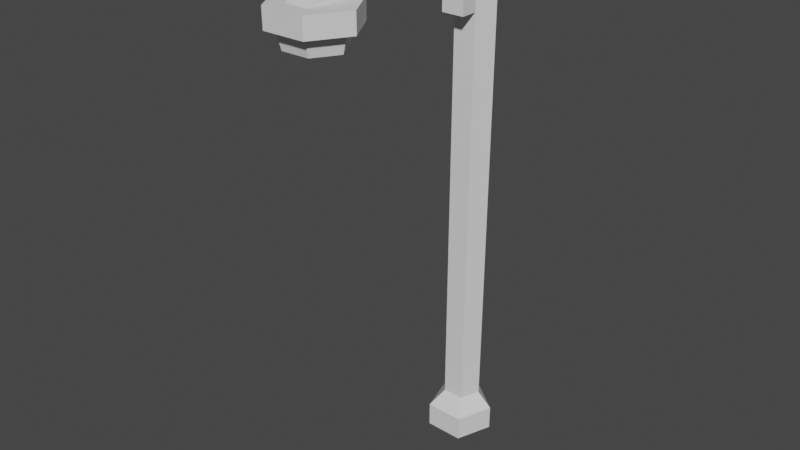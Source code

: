 # Source: lamp2.blend  (saved by Blender 3.6.11; exported with 4.5.12 LTS)
import bpy
from mathutils import Matrix  # noqa: F401  (used for matrix-valued properties, if any)

bpy.ops.wm.read_factory_settings(use_empty=True)
scene = bpy.context.scene
scene.name = 'Scene'

# ---- materials (node trees are filled in below, after node groups)
mat_material_001 = bpy.data.materials.new('Material.001')
mat_material_001.use_transparent_shadow = False
mat_material_002 = bpy.data.materials.new('Material.002')
mat_material_002.use_transparent_shadow = False

# ---- material node trees
mat_material_001.use_nodes = True; mat_material_001.node_tree.nodes.clear()
_N = mat_material_001.node_tree.nodes; _L = mat_material_001.node_tree.links
n0 = _N.new('ShaderNodeBsdfPrincipled'); n0.name = 'Principled BSDF'; n0.location = (10, 300)
n0.distribution = 'GGX'
n0.subsurface_method = 'RANDOM_WALK_SKIN'
n0.inputs[3].default_value = 1.45
n0.inputs[27].default_value = (0.0, 0.0, 0.0, 1.0)
n0.inputs[28].default_value = 1.0
n1 = _N.new('ShaderNodeOutputMaterial'); n1.name = 'Material Output'; n1.location = (300, 300)
_L.new(n0.outputs[0], n1.inputs[0])
n1.is_active_output = True
mat_material_002.use_nodes = True; mat_material_002.node_tree.nodes.clear()
_N = mat_material_002.node_tree.nodes; _L = mat_material_002.node_tree.links
n0 = _N.new('ShaderNodeBsdfPrincipled'); n0.name = 'Principled BSDF'; n0.location = (10, 300)
n0.distribution = 'GGX'
n0.subsurface_method = 'RANDOM_WALK_SKIN'
n0.inputs[3].default_value = 1.45
n0.inputs[27].default_value = (0.0, 0.0, 0.0, 1.0)
n0.inputs[28].default_value = 1.0
n1 = _N.new('ShaderNodeOutputMaterial'); n1.name = 'Material Output'; n1.location = (300, 300)
_L.new(n0.outputs[0], n1.inputs[0])
n1.is_active_output = True

# ---- world
world_world = bpy.data.worlds.new('World'); scene.world = world_world
world_world.use_nodes = True; world_world.node_tree.nodes.clear()
_N = world_world.node_tree.nodes; _L = world_world.node_tree.links
n0 = _N.new('ShaderNodeOutputWorld'); n0.name = 'World Output'; n0.location = (300, 300)
n1 = _N.new('ShaderNodeBackground'); n1.name = 'Background'; n1.location = (10, 300)
n1.inputs[0].default_value = (0.05088, 0.05088, 0.05088, 1.0)
_L.new(n1.outputs[0], n0.inputs[0])
n0.is_active_output = True
world_world.color = (0.05088, 0.05088, 0.05088)
world_world.use_sun_shadow = False
world_world.sun_shadow_jitter_overblur = 0.0

# ---- meshes
me_mesh = bpy.data.meshes.new('Mesh')
me_mesh.from_pydata([(0.1338, 0.0, -5.087), (-5.193, 0.0, -1.494), (-3.422, 0.0, 4.683), (3.0, 0.0, 4.907), (5.197, 0.0, -1.131), (-1.938, 85.33, 2.071), (1.938, 85.33, 2.2), (-0.05664, 0.0, 0.3753), (3.012, 4.014, 4.884), (-3.437, 4.014, 4.66), (-5.215, 4.014, -1.529), (0.1348, 4.014, -5.129), (5.219, 4.014, -1.166), (-1.793, 6.687, 2.597), (-2.782, 6.687, -0.8403), (0.1924, 6.687, -2.84), (3.021, 6.687, -0.6383), (1.793, 6.687, 2.722), (-1.917, 74.09, 2.146), (1.917, 74.09, 2.275), (1.917, 74.09, 5.239), (-1.917, 74.09, 5.11), (1.932, 82.22, 5.197), (-1.932, 82.22, 5.067), (-1.938, 85.33, 28.94), (1.938, 85.33, 29.07), (-1.932, 82.22, 28.86), (1.932, 82.22, 28.98), (-1.94, 86.98, 17.58), (1.94, 86.98, 17.71), (1.935, 83.86, 17.65), (-1.935, 83.86, 17.52), (-1.932, 82.22, 36.37), (1.932, 82.22, 36.5), (0.209, 88.36, -3.601), (-3.015, 88.36, -1.522), (-0.05078, 89.81, -0.4129), (-1.942, 88.36, 2.05), (1.942, 88.36, 2.18), (3.272, 88.36, -1.312), (3.417, 79.02, 27.48), (-3.417, 79.02, 27.48), (-6.834, 79.02, 33.16), (-3.417, 79.02, 38.85), (3.417, 79.02, 38.85), (6.834, 79.02, 33.16), (3.428, 82.22, 27.5), (-3.428, 82.22, 27.5), (-6.855, 82.22, 33.19), (-3.428, 82.22, 38.88), (3.428, 82.22, 38.88), (6.855, 82.22, 33.19), (0.0, 82.22, 33.19), (2.645, 79.02, 28.77), (-2.646, 79.02, 28.77), (-5.29, 79.02, 33.16), (-2.646, 79.02, 37.56), (2.645, 79.02, 37.56), (5.29, 79.02, 33.16), (2.284, 76.22, 29.34), (-2.284, 76.22, 29.34), (0.0, 75.33, 33.14), (-4.569, 76.22, 33.14), (-2.284, 76.22, 36.95), (2.284, 76.22, 36.95), (4.568, 76.22, 33.14)], [], [(0, 1, 10, 11), (1, 2, 9, 10), (2, 3, 8, 9), (3, 4, 12, 8), (4, 0, 11, 12), (1, 0, 7), (2, 1, 7), (3, 2, 7), (4, 3, 7), (0, 4, 7), (34, 35, 36), (35, 37, 36), (37, 38, 36), (38, 39, 36), (39, 34, 36), (9, 8, 17, 13), (10, 9, 13, 14), (11, 10, 14, 15), (12, 11, 15, 16), (8, 12, 16, 17), (14, 13, 18), (15, 14, 35, 34), (16, 15, 34, 39), (19, 16, 39, 6), (13, 17, 19, 18), (21, 20, 22, 23), (18, 19, 20, 21), (19, 6, 22, 20), (25, 24, 32, 33), (5, 18, 21, 23), (6, 5, 28, 29), (5, 23, 31, 28), (23, 22, 30, 31), (22, 6, 29, 30), (29, 28, 24, 25), (30, 29, 25, 27), (31, 30, 27, 26), (28, 31, 26, 24), (33, 32, 26, 27), (24, 26, 32), (27, 25, 33), (35, 5, 37), (5, 6, 38, 37), (6, 39, 38), (17, 16, 19), (14, 18, 5, 35), (40, 41, 47, 46), (41, 42, 48, 47), (42, 43, 49, 48), (43, 44, 50, 49), (44, 45, 51, 50), (45, 40, 46, 51), (60, 59, 61), (62, 60, 61), (63, 62, 61), (64, 63, 61), (65, 64, 61), (59, 65, 61), (46, 47, 52), (47, 48, 52), (48, 49, 52), (49, 50, 52), (50, 51, 52), (51, 46, 52), (41, 40, 53, 54), (42, 41, 54, 55), (43, 42, 55, 56), (44, 43, 56, 57), (45, 44, 57, 58), (40, 45, 58, 53), (54, 53, 59, 60), (55, 54, 60, 62), (56, 55, 62, 63), (57, 56, 63, 64), (58, 57, 64, 65), (53, 58, 65, 59)])
me_mesh.polygons.foreach_set('use_smooth', [True] * 76)
me_mesh.polygons.foreach_set('material_index', [0, 0, 0, 0, 0, 0, 0, 0, 0, 0, 0, 0, 0, 0, 0, 0, 0, 0, 0, 0, 0, 0, 0, 0, 0, 0, 0, 0, 0, 0, 0, 0, 0, 0, 0, 0, 0, 0, 0, 0, 0, 0, 0, 0, 0, 0, 0, 0, 0, 0, 0, 0, 1, 1, 1, 1, 1, 1, 0, 0, 0, 0, 0, 0, 0, 0, 0, 0, 0, 0, 1, 1, 1, 1, 1, 1])
_k = set([(0, 1), (0, 4), (0, 11), (1, 2), (1, 10), (2, 3), (2, 9), (3, 4), (3, 8), (4, 12), (5, 6), (5, 18), (5, 28), (5, 37), (6, 19), (6, 29), (6, 38), (8, 9), (8, 12), (8, 17), (9, 10), (9, 13), (10, 11), (10, 14), (11, 12), (11, 15), (12, 16), (13, 14), (13, 17), (13, 18), (14, 15), (14, 35), (15, 16), (15, 34), (16, 17), (16, 39), (17, 19), (18, 19), (18, 21), (19, 20), (20, 21), (20, 22), (21, 23), (22, 23), (22, 30), (23, 31), (24, 25), (24, 28), (24, 32), (25, 29), (25, 33), (26, 27), (26, 31), (26, 32), (27, 30), (27, 33), (28, 29), (30, 31), (32, 33), (34, 35), (34, 39), (35, 37), (37, 38), (38, 39), (40, 41), (40, 45), (40, 46), (41, 42), (41, 47), (42, 43), (42, 48), (43, 44), (43, 49), (44, 45), (44, 50), (45, 51), (46, 47), (46, 51), (47, 48), (48, 49), (49, 50), (50, 51), (53, 54), (53, 58), (53, 59), (54, 55), (54, 60), (55, 56), (55, 62), (56, 57), (56, 63), (57, 58), (57, 64), (58, 65), (59, 60), (59, 65), (60, 62), (62, 63), (63, 64), (64, 65)])
me_mesh.attributes.new('sharp_edge', 'BOOLEAN', 'EDGE').data.foreach_set('value', [ (min(e.vertices), max(e.vertices)) in _k for e in me_mesh.edges])
_uv = me_mesh.uv_layers.new(name='map1')
_uv.uv.foreach_set('vector', [0.201, 0.06185, 0.201, 0.06185, 0.201, 0.06185, 0.201, 0.06185, 0.201, 0.06185, 0.201, 0.06185, 0.201, 0.06185, 0.201, 0.06185, 0.201, 0.06185, 0.201, 0.06185, 0.201, 0.06185, 0.201, 0.06185, 0.201, 0.06185, 0.201, 0.06185, 0.201, 0.06185, 0.201, 0.06185, 0.201, 0.06185, 0.201, 0.06185, 0.201, 0.06185, 0.201, 0.06185, 0.201, 0.06185, 0.201, 0.06185, 0.201, 0.06185, 0.201, 0.06185, 0.201, 0.06185, 0.201, 0.06185, 0.201, 0.06185, 0.201, 0.06185, 0.201, 0.06185, 0.201, 0.06185, 0.201, 0.06185, 0.201, 0.06185, 0.201, 0.06185, 0.201, 0.06185, 0.201, 0.06185, 0.1628, 0.6534, 0.1628, 0.6534, 0.1628, 0.6534, 0.1628, 0.6534, 0.1628, 0.6534, 0.1628, 0.6534, 0.1628, 0.6534, 0.1628, 0.6534, 0.1628, 0.6534, 0.1628, 0.6534, 0.1628, 0.6534, 0.1628, 0.6534, 0.1628, 0.6534, 0.1628, 0.6534, 0.1628, 0.6534, 0.1628, 0.1514, 0.1628, 0.1514, 0.1628, 0.1514, 0.1628, 0.1514, 0.1628, 0.1514, 0.1628, 0.1514, 0.1628, 0.1514, 0.1628, 0.1514, 0.1628, 0.1514, 0.1628, 0.1514, 0.1628, 0.1514, 0.1628, 0.1514, 0.1628, 0.1514, 0.1628, 0.1514, 0.1628, 0.1514, 0.1628, 0.1514, 0.1628, 0.1514, 0.1628, 0.1514, 0.1628, 0.1514, 0.1628, 0.1514, 0.1628, 0.6534, 0.1628, 0.6534, 0.1628, 0.6534, 0.1628, 0.6534, 0.1628, 0.6534, 0.1628, 0.6534, 0.1628, 0.6534, 0.1628, 0.6534, 0.1628, 0.6534, 0.1628, 0.6534, 0.1628, 0.6534, 0.1628, 0.6534, 0.1628, 0.6534, 0.1628, 0.6534, 0.1628, 0.6534, 0.1628, 0.6534, 0.1628, 0.6534, 0.1628, 0.6534, 0.1628, 0.6534, 0.1628, 0.6534, 0.1628, 0.6534, 0.1628, 0.6534, 0.1628, 0.6534, 0.1628, 0.6534, 0.1628, 0.6534, 0.1628, 0.6534, 0.1628, 0.6534, 0.1628, 0.6534, 0.1628, 0.6534, 0.1628, 0.6534, 0.1628, 0.6534, 0.1628, 0.6534, 0.1628, 0.6534, 0.1628, 0.6534, 0.1628, 0.6534, 0.1628, 0.6534, 0.1628, 0.6534, 0.1628, 0.6534, 0.1628, 0.6534, 0.1628, 0.6534, 0.1628, 0.6534, 0.1628, 0.6534, 0.1628, 0.6534, 0.1628, 0.6534, 0.1628, 0.6534, 0.1628, 0.6534, 0.1628, 0.6534, 0.1628, 0.6534, 0.1628, 0.6534, 0.1628, 0.6534, 0.1628, 0.6534, 0.1628, 0.6534, 0.1628, 0.6534, 0.1628, 0.6534, 0.1628, 0.6534, 0.1628, 0.6534, 0.1628, 0.6534, 0.1628, 0.6534, 0.1628, 0.6534, 0.1628, 0.6534, 0.1628, 0.6534, 0.1628, 0.6534, 0.1628, 0.6534, 0.1628, 0.6534, 0.1628, 0.6534, 0.1628, 0.6534, 0.1628, 0.6534, 0.1628, 0.6534, 0.1628, 0.6534, 0.1628, 0.6534, 0.1628, 0.6534, 0.1628, 0.6534, 0.1628, 0.6534, 0.1628, 0.6534, 0.1628, 0.6534, 0.1628, 0.6534, 0.1628, 0.6534, 0.1628, 0.6534, 0.1628, 0.6534, 0.1628, 0.6534, 0.1628, 0.6534, 0.1628, 0.6534, 0.1628, 0.6534, 0.1628, 0.6534, 0.1628, 0.6534, 0.1628, 0.6534, 0.1628, 0.6534, 0.1628, 0.6534, 0.1628, 0.6534, 0.1628, 0.6534, 0.1628, 0.6534, 0.1628, 0.6534, 0.1628, 0.6534, 0.1628, 0.6534, 0.1628, 0.6534, 0.1628, 0.6534, 0.1628, 0.6534, 0.1628, 0.6534, 0.1628, 0.6534, 0.1628, 0.6534, 0.1628, 0.6534, 0.1628, 0.6534, 0.1628, 0.6534, 0.1628, 0.6534, 0.1628, 0.6534, 0.1628, 0.6534, 0.1628, 0.6534, 0.1628, 0.6534, 0.1628, 0.6534, 0.1628, 0.6534, 0.1628, 0.6534, 0.1628, 0.6534, 0.1628, 0.6534, 0.1628, 0.6534, 0.1628, 0.6534, 0.1628, 0.6534, 0.1628, 0.6534, 0.1628, 0.6534, 0.1628, 0.6534, 0.1628, 0.6534, 0.1628, 0.6534, 0.1628, 0.6534, 0.4933, 0.2423, 0.4933, 0.2423, 0.4933, 0.2423, 0.4933, 0.2423, 0.4933, 0.2423, 0.4933, 0.2423, 0.4933, 0.2423, 0.4933, 0.2423, 0.4933, 0.2423, 0.4933, 0.2423, 0.4933, 0.2423, 0.4933, 0.2423, 0.4933, 0.2423, 0.4933, 0.2423, 0.4933, 0.2423, 0.4933, 0.2423, 0.4933, 0.2423, 0.4933, 0.2423, 0.1628, 0.6534, 0.1628, 0.6534, 0.1628, 0.6534, 0.1628, 0.6534, 0.1628, 0.6534, 0.1628, 0.6534, 0.1628, 0.6534, 0.1628, 0.6534, 0.1628, 0.6534, 0.1628, 0.6534, 0.1628, 0.6534, 0.1628, 0.6534, 0.1628, 0.6534, 0.1628, 0.6534, 0.1628, 0.6534, 0.1628, 0.6534, 0.1628, 0.6534, 0.1628, 0.6534, 0.1628, 0.6534, 0.1628, 0.6534, 0.1628, 0.6534, 0.1628, 0.6534, 0.1628, 0.6534, 0.1628, 0.6534, 0.1628, 0.6534, 0.1628, 0.6534, 0.1628, 0.6534, 0.1628, 0.6534, 0.1628, 0.6534, 0.1628, 0.6534, 0.1628, 0.6534, 0.1628, 0.6534, 0.1628, 0.6534, 0.1628, 0.6534, 0.1628, 0.6534, 0.1628, 0.6534, 0.1628, 0.6534, 0.1628, 0.6534, 0.1628, 0.6534, 0.1628, 0.6534, 0.1628, 0.6534, 0.1628, 0.6534, 0.4933, 0.2423, 0.4933, 0.2423, 0.4933, 0.2423, 0.4933, 0.2423, 0.4933, 0.2423, 0.4933, 0.2423, 0.4933, 0.2423, 0.4933, 0.2423, 0.4933, 0.2423, 0.4933, 0.2423, 0.4933, 0.2423, 0.4933, 0.2423, 0.4933, 0.2423, 0.4933, 0.2423, 0.4933, 0.2423, 0.4933, 0.2423, 0.4933, 0.2423, 0.4933, 0.2423, 0.4933, 0.2423, 0.4933, 0.2423, 0.4933, 0.2423, 0.4933, 0.2423, 0.4933, 0.2423, 0.4933, 0.2423])
me_mesh.materials.append(mat_material_001)
me_mesh.materials.append(mat_material_002)
me_mesh.update()
me_mesh.normals_split_custom_set([tuple(v) for v in zip(*[iter([-0.5587, -0.009359, -0.8293, -0.5587, -0.009359, -0.8293, -0.5587, -0.009359, -0.8293, -0.5587, -0.009359, -0.8293, -0.9612, -0.00234, 0.2759, -0.9612, -0.00234, 0.2759, -0.9612, -0.00234, 0.2759, -0.9612, -0.00234, 0.2759, -0.03486, 0.005634, 0.9994, -0.03486, 0.005634, 0.9994, -0.03486, 0.005634, 0.9994, -0.03486, 0.005634, 0.9994, 0.9396, -0.00147, 0.3423, 0.9396, -0.00147, 0.3423, 0.9396, -0.00147, 0.3423, 0.9396, -0.00147, 0.3423, 0.6152, -0.009191, -0.7883, 0.6152, -0.009191, -0.7883, 0.6152, -0.009191, -0.7883, 0.6152, -0.009191, -0.7883, 0.0, -1.0, 0.0, 0.0, -1.0, 0.0, 0.0, -1.0, 0.0, 0.0, -1.0, 0.0, 0.0, -1.0, 0.0, 0.0, -1.0, 0.0, 0.0, -1.0, 0.0, 0.0, -1.0, 0.0, 0.0, -1.0, 0.0, 0.0, -1.0, 0.0, 0.0, -1.0, 0.0, 0.0, -1.0, 0.0, 0.0, -1.0, 0.0, 0.0, -1.0, 0.0, 0.0, -1.0, 0.0, 0.02524, 0.9107, -0.4123, -0.3889, 0.9091, -0.1495, -0.009199, 1.0, 0.001874, -0.3889, 0.9091, -0.1495, -0.2529, 0.9061, 0.3392, -0.009199, 1.0, 0.001874, -0.2529, 0.9061, 0.3392, 0.2341, 0.914, 0.3313, -0.009199, 1.0, 0.001874, 0.2341, 0.914, 0.3313, 0.3733, 0.9216, -0.1067, -0.009199, 1.0, 0.001874, 0.3733, 0.9216, -0.1067, 0.02524, 0.9107, -0.4123, -0.009199, 1.0, 0.001874, -0.02728, 0.6211, 0.7832, -0.02728, 0.6211, 0.7832, -0.02728, 0.6211, 0.7832, -0.02728, 0.6211, 0.7832, -0.7491, 0.6264, 0.2154, -0.7491, 0.6264, 0.2154, -0.7491, 0.6264, 0.2154, -0.7491, 0.6264, 0.2154, -0.4525, 0.5854, -0.6727, -0.4525, 0.5854, -0.6727, -0.4525, 0.5854, -0.6727, -0.4525, 0.5854, -0.6727, 0.5126, 0.5518, -0.6579, 0.5126, 0.5518, -0.6579, 0.5126, 0.5518, -0.6579, 0.5126, 0.5518, -0.6579, 0.7677, 0.5763, 0.2802, 0.7677, 0.5763, 0.2802, 0.7677, 0.5763, 0.2802, 0.7677, 0.5763, 0.2802, -0.9591, -0.0001778, 0.2831, -0.961, 8.28e-05, 0.2766, -0.9602, -2.237e-05, 0.2792, -0.5496, -0.008105, -0.8354, -0.5496, -0.008105, -0.8354, -0.5496, -0.008105, -0.8354, -0.5496, -0.008105, -0.8354, 0.6061, -0.007983, -0.7954, 0.6061, -0.007983, -0.7954, 0.6061, -0.007983, -0.7954, 0.6061, -0.007983, -0.7954, 0.9382, 0.0004216, 0.3462, 0.9364, 0.0002319, 0.3508, 0.9346, 0.0008031, 0.3558, 0.9347, 0.0006735, 0.3554, -0.03416, 0.006658, 0.9994, -0.03416, 0.006658, 0.9994, -0.03416, 0.006658, 0.9994, -0.03416, 0.006658, 0.9994, -0.03352, 0.005274, 0.9994, -0.03352, 0.005274, 0.9994, -0.03352, 0.005274, 0.9994, -0.03352, 0.005274, 0.9994, 0.0, -1.0, 0.0, 0.0, -1.0, 0.0, 0.0, -1.0, 0.0, 0.0, -1.0, 0.0, 1.0, -0.001815, 3.521e-05, 1.0, -0.001849, 2.219e-05, 1.0, -0.001845, 2.371e-05, 1.0, -0.001815, 3.521e-05, -0.01292, 0.9223, 0.3862, -0.01292, 0.9223, 0.3862, -0.01292, 0.9223, 0.3862, -0.01292, 0.9223, 0.3862, -1.0, -0.001849, 2.219e-05, -1.0, -0.001815, 3.521e-05, -1.0, -0.001815, 3.521e-05, -1.0, -0.001845, 2.371e-05, 0.003523, 0.9944, -0.1054, 0.003523, 0.9944, -0.1054, 0.003523, 0.9944, -0.1054, 0.003523, 0.9944, -0.1054, -1.0, -0.001849, 2.219e-05, -1.0, -0.001845, 2.371e-05, -1.0, -0.00188, -1.559e-06, -1.0, -0.00188, -1.692e-06, -0.004384, -0.9914, 0.131, -0.004384, -0.9914, 0.131, -0.004384, -0.9914, 0.131, -0.004384, -0.9914, 0.131, 1.0, -0.001845, 2.371e-05, 1.0, -0.001849, 2.219e-05, 1.0, -0.00188, -1.693e-06, 1.0, -0.00188, -1.558e-06, -0.004789, 0.9897, 0.1433, -0.004789, 0.9897, 0.1433, -0.004789, 0.9897, 0.1433, -0.004789, 0.9897, 0.1433, 1.0, -0.00188, -1.558e-06, 1.0, -0.00188, -1.693e-06, 1.0, -0.001882, -8.565e-06, 1.0, -0.001882, -7.107e-06, 0.004804, -0.9896, -0.1435, 0.004804, -0.9896, -0.1435, 0.004804, -0.9896, -0.1435, 0.004804, -0.9896, -0.1435, -1.0, -0.00188, -1.692e-06, -1.0, -0.00188, -1.559e-06, -1.0, -0.001883, -7.107e-06, -1.0, -0.001883, -8.565e-06, 0.0, -1.0, 0.0, 0.0, -1.0, 0.0, 0.0, -1.0, 0.0, 0.0, -1.0, 0.0, -1.0, -0.001883, -8.565e-06, -1.0, -0.001883, -7.107e-06, -1.0, -0.001883, 0.0, 1.0, -0.001882, -7.107e-06, 1.0, -0.001882, -8.565e-06, 1.0, -0.001883, 0.0, -0.9579, 0.000294, 0.2872, -0.9579, 0.0002732, 0.2872, -0.9578, 0.0003789, 0.2875, -0.03339, 0.006658, 0.9994, -0.03339, 0.006658, 0.9994, -0.03339, 0.006658, 0.9994, -0.03339, 0.006658, 0.9994, 0.9347, 0.0006735, 0.3554, 0.9346, 0.0008031, 0.3558, 0.9345, 0.0008535, 0.3559, 0.9393, 0.0005476, 0.3431, 0.9364, 0.0002319, 0.3508, 0.9382, 0.0004216, 0.3462, -0.9591, -0.0001778, 0.2831, -0.9602, -2.237e-05, 0.2792, -0.9579, 0.0002732, 0.2872, -0.9579, 0.000294, 0.2872, -1.047e-06, 0.005136, -1.0, -1.047e-06, 0.005136, -1.0, -1.047e-06, 0.005136, -1.0, -1.047e-06, 0.005136, -1.0, -0.8569, -0.0009923, -0.5155, -0.8569, -0.0009923, -0.5155, -0.8569, -0.0009923, -0.5155, -0.8569, -0.0009923, -0.5155, -0.8568, -0.009019, 0.5155, -0.8568, -0.009019, 0.5155, -0.8568, -0.009019, 0.5155, -0.8568, -0.009019, 0.5155, 0.0, -0.01043, 0.9999, 0.0, -0.01043, 0.9999, 0.0, -0.01043, 0.9999, 0.0, -0.01043, 0.9999, 0.8568, -0.009019, 0.5155, 0.8568, -0.009019, 0.5155, 0.8568, -0.009019, 0.5155, 0.8568, -0.009019, 0.5155, 0.8569, -0.0009911, -0.5155, 0.8569, -0.0009911, -0.5155, 0.8569, -0.0009911, -0.5155, 0.8569, -0.0009911, -0.5155, -0.09859, -0.9802, -0.1719, 0.0986, -0.9802, -0.1719, 1.307e-05, -1.0, -0.0003737, -0.1924, -0.9813, 6.428e-05, -0.09859, -0.9802, -0.1719, 1.307e-05, -1.0, -0.0003737, -0.09827, -0.9803, 0.1715, -0.1924, -0.9813, 6.428e-05, 1.307e-05, -1.0, -0.0003737, 0.09828, -0.9803, 0.1715, -0.09827, -0.9803, 0.1715, 1.307e-05, -1.0, -0.0003737, 0.1925, -0.9813, 6.529e-05, 0.09828, -0.9803, 0.1715, 1.307e-05, -1.0, -0.0003737, 0.0986, -0.9802, -0.1719, 0.1925, -0.9813, 6.529e-05, 1.307e-05, -1.0, -0.0003737, 0.0, 1.0, 0.0, 0.0, 1.0, 0.0, 0.0, 1.0, 0.0, 0.0, 1.0, 0.0, 0.0, 1.0, 0.0, 0.0, 1.0, 0.0, 0.0, 1.0, 0.0, 0.0, 1.0, 0.0, 0.0, 1.0, 0.0, 0.0, 1.0, 0.0, 0.0, 1.0, 0.0, 0.0, 1.0, 0.0, 0.0, 1.0, 0.0, 0.0, 1.0, 0.0, 0.0, 1.0, 0.0, 0.0, 1.0, 0.0, 0.0, 1.0, 0.0, 0.0, 1.0, 0.0, 0.0, -1.0, 0.0, 0.0, -1.0, 0.0, 0.0, -1.0, 0.0, 0.0, -1.0, 0.0, 0.0, -1.0, 0.0, 0.0, -1.0, 0.0, 0.0, -1.0, 0.0, 0.0, -1.0, 0.0, 0.0, -1.0, 0.0, 0.0, -1.0, 0.0, 0.0, -1.0, 0.0, 0.0, -1.0, 0.0, 0.0, -1.0, 0.0, 0.0, -1.0, 0.0, 0.0, -1.0, 0.0, 0.0, -1.0, 0.0, 0.0, -1.0, 0.0, 0.0, -1.0, 0.0, 0.0, -1.0, 0.0, 0.0, -1.0, 0.0, 0.0, -1.0, 0.0, 0.0, -1.0, 0.0, 0.0, -1.0, 0.0, 0.0, -1.0, 0.0, 0.0, -0.2004, -0.9797, 0.0, -0.2004, -0.9797, 0.0, -0.2004, -0.9797, 0.0, -0.2004, -0.9797, -0.8378, -0.2114, -0.5034, -0.8378, -0.2114, -0.5034, -0.8378, -0.2114, -0.5034, -0.8378, -0.2114, -0.5034, -0.8364, -0.2189, 0.5025, -0.8364, -0.2189, 0.5025, -0.8364, -0.2189, 0.5025, -0.8364, -0.2189, 0.5025, 0.0, -0.215, 0.9766, 0.0, -0.215, 0.9766, 0.0, -0.215, 0.9766, 0.0, -0.215, 0.9766, 0.8364, -0.2189, 0.5025, 0.8364, -0.2189, 0.5025, 0.8364, -0.2189, 0.5025, 0.8364, -0.2189, 0.5025, 0.8378, -0.2114, -0.5034, 0.8378, -0.2114, -0.5034, 0.8378, -0.2114, -0.5034, 0.8378, -0.2114, -0.5034])] * 3)])

# ---- objects
ob_sm_prop_streetlight_01 = bpy.data.objects.new('SM_Prop_StreetLight_01', me_mesh)

# ---- transforms, parenting, visibility, modifiers, constraints
ob_sm_prop_streetlight_01.location = (0.0, 0.0, 0.0)
ob_sm_prop_streetlight_01.rotation_euler = (1.571, -0.0, 0.0)
ob_sm_prop_streetlight_01.scale = (0.01, 0.01, 0.01)
ob_sm_prop_streetlight_01.color = (0.8, 0.8, 0.8, 1.0)

# ---- collection membership
scene.collection.objects.link(ob_sm_prop_streetlight_01)

# ---- scene / render settings (as saved in the file)
scene.frame_start = 1; scene.frame_end = 250; scene.frame_set(1)
scene.render.engine = 'BLENDER_EEVEE_NEXT'
scene.cycles.sampling_pattern = 'TABULATED_SOBOL'
scene.view_settings.view_transform = 'Filmic'
bpy.context.view_layer.update()

# ---- added for rendering (the .blend has no active camera and no usable light): camera, sun
cam_auto = bpy.data.cameras.new('AutoCamera')
cam_auto.lens = 50.0
cam_auto.sensor_width = 36.0
cam_auto.clip_end = 1000.0
ob_auto_camera = bpy.data.objects.new('AutoCamera', cam_auto)
scene.collection.objects.link(ob_auto_camera)
ob_auto_camera.location = (0.934002, -1.28957, 1.19625)
ob_auto_camera.rotation_euler = (1.09748, -7.21219e-08, 0.694738)
scene.camera = ob_auto_camera
light_auto_sun = bpy.data.lights.new('AutoSun', 'SUN')
light_auto_sun.energy = 3.0
light_auto_sun.angle = 0.0523599
ob_auto_sun = bpy.data.objects.new('AutoSun', light_auto_sun)
scene.collection.objects.link(ob_auto_sun)
ob_auto_sun.rotation_euler = (0.872665, 0.174533, 0.523599)
bpy.context.view_layer.update()
